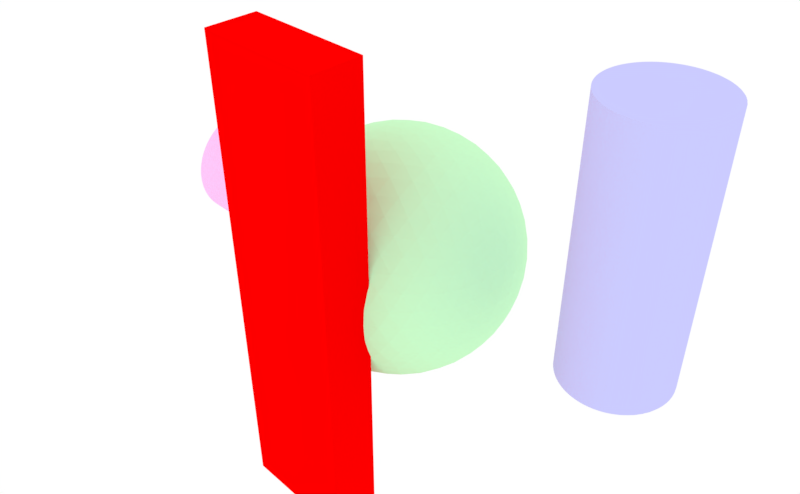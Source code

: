 # Source: brender_01.blend  (saved by Blender 2.78.0; exported with 4.5.12 LTS)
import bpy
from mathutils import Matrix  # noqa: F401  (used for matrix-valued properties, if any)

bpy.ops.wm.read_factory_settings(use_empty=True)
scene = bpy.context.scene
scene.name = 'Scene'

# ---- collections
col_collection_1 = bpy.data.collections.new('Collection 1'); scene.collection.children.link(col_collection_1)

# ---- materials (node trees are filled in below, after node groups)
mat_sph_color = bpy.data.materials.new('sph_color')
mat_sph_color.alpha_threshold = 0.0
mat_sph_color.diffuse_color = (0.6, 1.0, 0.6, 1.0)
mat_sph_color.roughness = 0.5
mat_cyl2_color = bpy.data.materials.new('cyl2_color')
mat_cyl2_color.alpha_threshold = 0.0
mat_cyl2_color.diffuse_color = (0.6, 0.6, 1.0, 1.0)
mat_cyl2_color.roughness = 0.5
mat_cyl1_color = bpy.data.materials.new('cyl1_color')
mat_cyl1_color.alpha_threshold = 0.0
mat_cyl1_color.diffuse_color = (1.0, 0.6, 1.0, 1.0)
mat_cyl1_color.roughness = 0.5
mat_rpp_color = bpy.data.materials.new('rpp_color')
mat_rpp_color.alpha_threshold = 0.0
mat_rpp_color.diffuse_color = (1.0, 0.0, 0.0, 1.0)
mat_rpp_color.roughness = 0.5

# ---- material node trees

# ---- world
world_world = bpy.data.worlds.new('World'); scene.world = world_world
world_world.use_nodes = True; world_world.node_tree.nodes.clear()
_N = world_world.node_tree.nodes; _L = world_world.node_tree.links
n0 = _N.new('ShaderNodeOutputWorld'); n0.name = 'World Output'; n0.location = (300, 300)
n1 = _N.new('ShaderNodeBackground'); n1.name = 'Background'; n1.location = (10, 300)
n1.inputs[0].default_value = (1.0, 1.0, 1.0, 1.0)
_L.new(n1.outputs[0], n0.inputs[0])
n0.is_active_output = True
world_world.color = (0.05088, 0.05088, 0.05088)
world_world.use_sun_shadow = False
world_world.sun_shadow_jitter_overblur = 0.0
world_world.cycles.sampling_method = 'MANUAL'

# ---- cameras
cam_camera = bpy.data.cameras.new('Camera')
cam_camera.clip_start = 1e-06
cam_camera.clip_end = 1e+04
cam_camera.lens = 35.0
cam_camera.sensor_width = 32.0
cam_camera.sensor_height = 18.0
cam_camera.ortho_scale = 7.314
cam_camera.dof.focus_distance = 0.0

# ---- lights
light_lamp = bpy.data.lights.new('Lamp', 'POINT')
light_lamp.transmission_factor = 0.0
light_lamp.cutoff_distance = 30.0
light_lamp.energy = 100.0
light_lamp.shadow_buffer_clip_start = 1.001
light_lamp.shadow_soft_size = 0.1
light_lamp.shadow_maximum_resolution = 0.006
light_lamp.use_absolute_resolution = True

# ---- meshes
me_icosphere = bpy.data.meshes.new('Icosphere')
me_icosphere.from_pydata([(0.0, 0.0, -5.0), (3.618, -2.629, -2.236), (-1.382, -4.253, -2.236), (-4.472, 0.0, -2.236), (-1.382, 4.253, -2.236), (3.618, 2.629, -2.236), (1.382, -4.253, 2.236), (-3.618, -2.629, 2.236), (-3.618, 2.629, 2.236), (1.382, 4.253, 2.236), (4.472, 0.0, 2.236), (0.0, 0.0, 5.0), (-1.29, -3.969, -2.753), (-1.164, -3.583, -3.288), (-1.003, -3.088, -3.802), (-0.8123, -2.5, -4.253), (-0.6021, -1.853, -4.605), (-0.388, -1.194, -4.84), (-0.1842, -0.567, -4.964), (0.4824, -0.3504, -4.964), (1.016, -0.7381, -4.84), (1.576, -1.145, -4.605), (2.127, -1.545, -4.253), (2.627, -1.909, -3.802), (3.048, -2.214, -3.288), (3.376, -2.453, -2.753), (3.192, -3.02, -2.385), (2.66, -3.409, -2.512), (2.025, -3.762, -2.598), (1.314, -4.045, -2.629), (0.5728, -4.234, -2.598), (-0.1482, -4.321, -2.512), (-0.8073, -4.32, -2.385), (3.859, 2.103, -2.385), (4.064, 1.476, -2.512), (4.203, 0.7635, -2.598), (4.253, -8.759e-08, -2.629), (4.203, -0.7635, -2.598), (4.064, -1.476, -2.512), (3.859, -2.103, -2.385), (0.4824, 0.3504, -4.964), (1.016, 0.7381, -4.84), (1.576, 1.145, -4.605), (2.127, 1.545, -4.253), (2.627, 1.909, -3.802), (3.048, 2.214, -3.288), (3.376, 2.453, -2.753), (-4.174, 0.0, -2.753), (-3.767, 0.0, -3.288), (-3.247, 0.0, -3.802), (-2.629, 0.0, -4.253), (-1.948, 0.0, -4.605), (-1.256, 0.0, -4.84), (-0.5962, 0.0, -4.964), (-1.886, -3.969, -2.385), (-2.42, -3.583, -2.512), (-2.952, -3.088, -2.598), (-3.441, -2.5, -2.629), (-3.849, -1.853, -2.598), (-4.155, -1.194, -2.511), (-4.358, -0.567, -2.385), (-1.29, 3.969, -2.753), (-1.164, 3.583, -3.288), (-1.003, 3.088, -3.802), (-0.8123, 2.5, -4.253), (-0.6021, 1.853, -4.605), (-0.388, 1.194, -4.84), (-0.1842, 0.567, -4.964), (-4.358, 0.567, -2.385), (-4.155, 1.194, -2.511), (-3.849, 1.853, -2.598), (-3.441, 2.5, -2.629), (-2.952, 3.088, -2.598), (-2.42, 3.583, -2.512), (-1.886, 3.969, -2.385), (-0.8073, 4.32, -2.385), (-0.1482, 4.321, -2.512), (0.5728, 4.234, -2.598), (1.314, 4.045, -2.629), (2.025, 3.762, -2.598), (2.66, 3.409, -2.512), (3.192, 3.02, -2.385), (4.656, -0.3504, 1.789), (4.783, -0.7381, 1.256), (4.824, -1.145, 0.6495), (4.755, -1.545, -4.379e-08), (4.575, -1.909, -0.6495), (4.303, -2.214, -1.256), (3.973, -2.453, -1.789), (3.973, 2.453, -1.789), (4.303, 2.214, -1.256), (4.575, 1.909, -0.6495), (4.755, 1.545, 4.379e-08), (4.824, 1.145, 0.6495), (4.783, 0.7381, 1.256), (4.656, 0.3504, 1.789), (1.105, -4.536, 1.789), (0.7761, -4.777, 1.256), (0.4014, -4.941, 0.6495), (-4.379e-08, -5.0, -4.379e-08), (-0.4014, -4.941, -0.6495), (-0.7761, -4.777, -1.256), (-1.105, -4.536, -1.789), (3.561, -3.02, -1.789), (3.436, -3.409, -1.256), (3.229, -3.762, -0.6495), (2.939, -4.045, 4.379e-08), (2.58, -4.234, 0.6495), (2.18, -4.321, 1.256), (1.772, -4.32, 1.789), (-3.973, -2.453, 1.789), (-4.303, -2.214, 1.256), (-4.575, -1.909, 0.6495), (-4.755, -1.545, -4.379e-08), (-4.824, -1.145, -0.6495), (-4.783, -0.7381, -1.256), (-4.656, -0.3504, -1.789), (-1.772, -4.32, -1.789), (-2.18, -4.321, -1.256), (-2.58, -4.234, -0.6495), (-2.939, -4.045, 4.379e-08), (-3.229, -3.762, 0.6495), (-3.436, -3.409, 1.256), (-3.561, -3.02, 1.789), (-3.561, 3.02, 1.789), (-3.436, 3.409, 1.256), (-3.229, 3.762, 0.6495), (-2.939, 4.045, -4.379e-08), (-2.58, 4.234, -0.6495), (-2.18, 4.321, -1.256), (-1.772, 4.32, -1.789), (-4.656, 0.3504, -1.789), (-4.783, 0.7381, -1.256), (-4.824, 1.145, -0.6495), (-4.755, 1.545, 4.379e-08), (-4.575, 1.909, 0.6495), (-4.303, 2.214, 1.256), (-3.973, 2.453, 1.789), (1.772, 4.32, 1.789), (2.18, 4.321, 1.256), (2.58, 4.234, 0.6495), (2.939, 4.045, -4.379e-08), (3.229, 3.762, -0.6495), (3.436, 3.409, -1.256), (3.561, 3.02, -1.789), (-1.105, 4.536, -1.789), (-0.7761, 4.777, -1.256), (-0.4014, 4.941, -0.6495), (4.379e-08, 5.0, 4.379e-08), (0.4014, 4.941, 0.6495), (0.7761, 4.777, 1.256), (1.105, 4.536, 1.789), (4.358, -0.567, 2.385), (4.155, -1.194, 2.511), (3.849, -1.853, 2.598), (3.441, -2.5, 2.629), (2.952, -3.088, 2.598), (2.42, -3.583, 2.512), (1.886, -3.969, 2.385), (0.8073, -4.32, 2.385), (0.1482, -4.321, 2.512), (-0.5728, -4.234, 2.598), (-1.314, -4.045, 2.629), (-2.025, -3.762, 2.598), (-2.66, -3.409, 2.512), (-3.192, -3.02, 2.385), (-3.859, -2.103, 2.385), (-4.064, -1.476, 2.512), (-4.203, -0.7635, 2.598), (-4.253, 8.759e-08, 2.629), (-4.203, 0.7635, 2.598), (-4.064, 1.476, 2.512), (-3.859, 2.103, 2.385), (-3.192, 3.02, 2.385), (-2.66, 3.409, 2.512), (-2.025, 3.762, 2.598), (-1.314, 4.045, 2.629), (-0.5728, 4.234, 2.598), (0.1482, 4.321, 2.512), (0.8073, 4.32, 2.385), (1.886, 3.969, 2.385), (2.42, 3.583, 2.512), (2.952, 3.088, 2.598), (3.441, 2.5, 2.629), (3.849, 1.853, 2.598), (4.155, 1.194, 2.511), (4.358, 0.567, 2.385), (0.1842, -0.567, 4.964), (0.388, -1.194, 4.84), (0.6021, -1.853, 4.605), (0.8123, -2.5, 4.253), (1.003, -3.088, 3.802), (1.164, -3.583, 3.288), (1.29, -3.969, 2.753), (4.174, 0.0, 2.753), (3.767, 0.0, 3.288), (3.247, 0.0, 3.802), (2.629, 0.0, 4.253), (1.948, 0.0, 4.605), (1.256, 0.0, 4.84), (0.5962, 0.0, 4.964), (-0.4824, -0.3504, 4.964), (-1.016, -0.7381, 4.84), (-1.576, -1.145, 4.605), (-2.127, -1.545, 4.253), (-2.627, -1.909, 3.802), (-3.048, -2.214, 3.288), (-3.376, -2.453, 2.753), (-0.4824, 0.3504, 4.964), (-1.016, 0.7381, 4.84), (-1.576, 1.145, 4.605), (-2.127, 1.545, 4.253), (-2.627, 1.909, 3.802), (-3.048, 2.214, 3.288), (-3.376, 2.453, 2.753), (0.1842, 0.567, 4.964), (0.388, 1.194, 4.84), (0.6021, 1.853, 4.605), (0.8123, 2.5, 4.253), (1.003, 3.088, 3.802), (1.164, 3.583, 3.288), (1.29, 3.969, 2.753), (0.831, 0.6037, 4.893), (1.536, 0.6326, 4.716), (1.076, 1.265, 4.716), (2.257, 0.6487, 4.414), (1.809, 1.314, 4.472), (1.314, 1.946, 4.414), (2.939, 0.6487, 3.993), (2.534, 1.332, 4.1), (2.05, 1.998, 4.1), (1.525, 2.595, 3.993), (3.531, 0.6326, 3.483), (3.191, 1.314, 3.618), (2.75, 1.998, 3.667), (2.236, 2.629, 3.618), (1.693, 3.163, 3.483), (4.005, 0.6038, 2.932), (3.737, 1.265, 3.072), (3.36, 1.946, 3.15), (2.889, 2.595, 3.15), (2.358, 3.163, 3.072), (1.812, 3.623, 2.932), (-0.3174, 0.9769, 4.893), (-0.127, 1.656, 4.716), (-0.8707, 1.415, 4.716), (0.08049, 2.347, 4.414), (-0.691, 2.127, 4.472), (-1.445, 1.851, 4.414), (0.2912, 2.996, 3.993), (-0.4839, 2.821, 4.1), (-1.267, 2.567, 4.1), (-1.996, 2.252, 3.993), (0.4896, 3.554, 3.483), (-0.2639, 3.441, 3.618), (-1.05, 3.233, 3.667), (-1.809, 2.939, 3.618), (-2.485, 2.587, 3.483), (0.6634, 3.996, 2.932), (-0.04854, 3.945, 3.072), (-0.8123, 3.797, 3.15), (-1.575, 3.55, 3.15), (-2.28, 3.22, 3.072), (-2.885, 2.843, 2.932), (-1.027, 0.0, 4.893), (-1.614, 0.391, 4.716), (-1.614, -0.391, 4.716), (-2.207, 0.8018, 4.414), (-2.236, -7.834e-08, 4.472), (-2.207, -0.8018, 4.414), (-2.759, 1.203, 3.993), (-2.833, 0.4116, 4.1), (-2.833, -0.4116, 4.1), (-2.759, -1.203, 3.993), (-3.229, 1.564, 3.483), (-3.354, 0.8123, 3.618), (-3.399, -8.31e-08, 3.667), (-3.354, -0.8123, 3.618), (-3.229, -1.564, 3.483), (-3.595, 1.866, 2.932), (-3.767, 1.173, 3.072), (-3.862, 0.4009, 3.15), (-3.862, -0.4009, 3.15), (-3.767, -1.173, 3.072), (-3.595, -1.866, 2.932), (-0.3174, -0.9769, 4.893), (-0.8707, -1.415, 4.716), (-0.127, -1.656, 4.716), (-1.445, -1.851, 4.414), (-0.691, -2.127, 4.472), (0.08049, -2.347, 4.414), (-1.996, -2.252, 3.993), (-1.267, -2.567, 4.1), (-0.4839, -2.821, 4.1), (0.2912, -2.996, 3.993), (-2.485, -2.587, 3.483), (-1.809, -2.939, 3.618), (-1.05, -3.233, 3.667), (-0.2639, -3.441, 3.618), (0.4896, -3.554, 3.483), (-2.885, -2.843, 2.932), (-2.28, -3.22, 3.072), (-1.575, -3.55, 3.15), (-0.8123, -3.797, 3.15), (-0.04854, -3.945, 3.072), (0.6634, -3.996, 2.932), (0.831, -0.6037, 4.893), (1.076, -1.265, 4.716), (1.536, -0.6326, 4.716), (1.314, -1.946, 4.414), (1.809, -1.314, 4.472), (2.257, -0.6487, 4.414), (1.525, -2.595, 3.993), (2.05, -1.998, 4.1), (2.534, -1.332, 4.1), (2.939, -0.6487, 3.993), (1.693, -3.163, 3.483), (2.236, -2.629, 3.618), (2.75, -1.998, 3.667), (3.191, -1.314, 3.618), (3.531, -0.6326, 3.483), (1.812, -3.623, 2.932), (2.358, -3.163, 3.072), (2.889, -2.595, 3.15), (3.36, -1.946, 3.15), (3.737, -1.265, 3.072), (4.005, -0.6038, 2.932), (4.519, 0.9769, 1.904), (4.608, 1.415, 1.33), (4.275, 1.656, 1.995), (4.594, 1.851, 0.682), (4.309, 2.127, 1.382), (3.912, 2.347, 2.046), (4.464, 2.252, -1.565e-07), (4.233, 2.567, 0.7003), (3.883, 2.821, 1.401), (3.441, 2.996, 2.046), (4.226, 2.587, -0.6652), (4.045, 2.939, 0.0), (3.749, 3.233, 0.7003), (3.354, 3.441, 1.382), (2.896, 3.554, 1.995), (3.913, 2.843, -1.27), (3.767, 3.22, -0.6652), (3.521, 3.55, 2.557e-07), (3.18, 3.797, 0.6821), (2.769, 3.945, 1.33), (2.325, 3.996, 1.905), (0.4673, 4.599, 1.905), (0.0785, 4.819, 1.33), (-0.2541, 4.577, 1.995), (-0.341, 4.942, 0.6821), (-0.691, 4.755, 1.382), (-1.023, 4.446, 2.046), (-0.7625, 4.942, -1.721e-06), (-1.133, 4.819, 0.7003), (-1.483, 4.565, 1.401), (-1.786, 4.198, 2.046), (-1.155, 4.819, -0.6652), (-1.545, 4.755, -2.46e-06), (-1.916, 4.565, 0.7003), (-2.236, 4.253, 1.382), (-2.485, 3.853, 1.995), (-1.494, 4.599, -1.27), (-1.898, 4.578, -0.6652), (-2.288, 4.446, -1.918e-06), (-2.629, 4.198, 0.6821), (-2.896, 3.853, 1.33), (-3.082, 3.446, 1.905), (-4.23, 1.866, 1.904), (-4.559, 1.564, 1.33), (-4.432, 1.173, 1.995), (-4.805, 1.203, 0.682), (-4.736, 0.8123, 1.382), (-4.545, 0.4009, 2.046), (-4.935, 0.8018, 5.477e-07), (-4.934, 0.4116, 0.7003), (-4.8, -4.017e-07, 1.401), (-4.545, -0.4009, 2.046), (-4.94, 0.391, -0.6652), (-5.0, -1.804e-06, 3.198e-06), (-4.934, -0.4116, 0.7003), (-4.736, -0.8123, 1.382), (-4.432, -1.173, 1.995), (-4.836, -2.023e-06, -1.27), (-4.94, -0.391, -0.6652), (-4.935, -0.8018, 7.287e-06), (-4.805, -1.203, 0.6821), (-4.559, -1.564, 1.33), (-4.23, -1.866, 1.904), (-3.082, -3.446, 1.905), (-2.896, -3.853, 1.33), (-2.485, -3.853, 1.995), (-2.629, -4.198, 0.682), (-2.236, -4.253, 1.382), (-1.786, -4.198, 2.046), (-2.288, -4.446, -3.13e-06), (-1.916, -4.565, 0.7003), (-1.483, -4.565, 1.401), (-1.023, -4.446, 2.046), (-1.898, -4.578, -0.6652), (-1.545, -4.755, -3.936e-06), (-1.133, -4.819, 0.7003), (-0.691, -4.755, 1.382), (-0.2541, -4.577, 1.995), (-1.494, -4.599, -1.27), (-1.155, -4.819, -0.6652), (-0.7625, -4.942, -2.472e-06), (-0.341, -4.942, 0.682), (0.0785, -4.819, 1.33), (0.4673, -4.599, 1.904), (2.325, -3.996, 1.905), (2.769, -3.945, 1.33), (2.896, -3.554, 1.995), (3.18, -3.797, 0.682), (3.354, -3.441, 1.382), (3.441, -2.996, 2.046), (3.521, -3.55, -5.477e-06), (3.749, -3.233, 0.7003), (3.883, -2.821, 1.401), (3.912, -2.347, 2.046), (3.767, -3.22, -0.6652), (4.045, -2.939, -9.511e-06), (4.233, -2.567, 0.7003), (4.309, -2.127, 1.382), (4.275, -1.656, 1.995), (3.913, -2.843, -1.27), (4.226, -2.587, -0.6652), (4.464, -2.252, -1.138e-05), (4.594, -1.851, 0.682), (4.608, -1.415, 1.33), (4.519, -0.9769, 1.904), (1.494, 4.599, 1.27), (1.898, 4.578, 0.6652), (1.155, 4.819, 0.6652), (2.288, 4.446, -2.273e-08), (1.545, 4.755, -6.537e-14), (0.7625, 4.942, 2.273e-08), (2.629, 4.198, -0.6821), (1.916, 4.565, -0.7003), (1.133, 4.819, -0.7003), (0.341, 4.942, -0.6821), (2.896, 3.853, -1.33), (2.236, 4.253, -1.382), (1.483, 4.565, -1.401), (0.691, 4.755, -1.382), (-0.0785, 4.819, -1.33), (3.082, 3.446, -1.905), (2.485, 3.853, -1.995), (1.786, 4.198, -2.046), (1.023, 4.446, -2.046), (0.2541, 4.577, -1.995), (-0.4673, 4.599, -1.905), (-3.913, 2.843, 1.27), (-3.767, 3.22, 0.6652), (-4.226, 2.587, 0.6652), (-3.521, 3.55, -2.273e-08), (-4.045, 2.939, -1.961e-13), (-4.464, 2.252, 2.273e-08), (-3.18, 3.797, -0.6821), (-3.749, 3.233, -0.7003), (-4.233, 2.567, -0.7003), (-4.594, 1.851, -0.682), (-2.769, 3.945, -1.33), (-3.354, 3.441, -1.382), (-3.883, 2.821, -1.401), (-4.309, 2.127, -1.382), (-4.608, 1.415, -1.33), (-2.325, 3.996, -1.905), (-2.896, 3.554, -1.995), (-3.441, 2.996, -2.046), (-3.912, 2.347, -2.046), (-4.275, 1.656, -1.995), (-4.519, 0.9769, -1.904), (-3.913, -2.843, 1.27), (-4.226, -2.587, 0.6652), (-3.767, -3.22, 0.6652), (-4.464, -2.252, -2.273e-08), (-4.045, -2.939, 2.008e-13), (-3.521, -3.55, 2.273e-08), (-4.594, -1.851, -0.682), (-4.233, -2.567, -0.7003), (-3.749, -3.233, -0.7003), (-3.18, -3.797, -0.6821), (-4.608, -1.415, -1.33), (-4.309, -2.127, -1.382), (-3.883, -2.821, -1.401), (-3.354, -3.441, -1.382), (-2.769, -3.945, -1.33), (-4.519, -0.9769, -1.904), (-4.275, -1.656, -1.995), (-3.912, -2.347, -2.046), (-3.441, -2.996, -2.046), (-2.896, -3.554, -1.995), (-2.325, -3.996, -1.905), (1.494, -4.599, 1.27), (1.155, -4.819, 0.6652), (1.898, -4.578, 0.6652), (0.7625, -4.942, -2.273e-08), (1.545, -4.755, 7.004e-14), (2.288, -4.446, 2.273e-08), (0.341, -4.942, -0.6821), (1.133, -4.819, -0.7003), (1.916, -4.565, -0.7003), (2.629, -4.198, -0.6821), (-0.0785, -4.819, -1.33), (0.691, -4.755, -1.382), (1.483, -4.565, -1.401), (2.236, -4.253, -1.382), (2.896, -3.853, -1.33), (-0.4673, -4.599, -1.905), (0.2541, -4.577, -1.995), (1.023, -4.446, -2.046), (1.786, -4.198, -2.046), (2.485, -3.853, -1.995), (3.082, -3.446, -1.905), (4.836, -7.533e-08, 1.27), (4.94, -0.391, 0.6652), (4.94, 0.391, 0.6652), (4.935, -0.8018, -2.273e-08), (5.0, -7.834e-08, 2.335e-15), (4.935, 0.8018, 2.273e-08), (4.805, -1.203, -0.682), (4.934, -0.4116, -0.7003), (4.934, 0.4116, -0.7003), (4.805, 1.203, -0.682), (4.559, -1.564, -1.33), (4.736, -0.8123, -1.382), (4.8, -1.662e-07, -1.401), (4.736, 0.8123, -1.382), (4.559, 1.564, -1.33), (4.23, -1.866, -1.904), (4.432, -1.173, -1.995), (4.545, -0.4009, -2.046), (4.545, 0.4009, -2.046), (4.432, 1.173, -1.995), (4.23, 1.866, -1.904), (2.885, 2.843, -2.932), (2.485, 2.587, -3.483), (2.28, 3.22, -3.072), (1.996, 2.252, -3.993), (1.809, 2.939, -3.618), (1.575, 3.55, -3.15), (1.445, 1.851, -4.414), (1.267, 2.567, -4.1), (1.05, 3.233, -3.667), (0.8123, 3.797, -3.15), (0.8707, 1.415, -4.716), (0.691, 2.127, -4.472), (0.4839, 2.821, -4.1), (0.2639, 3.441, -3.618), (0.04854, 3.945, -3.072), (0.3174, 0.9769, -4.893), (0.127, 1.656, -4.716), (-0.08049, 2.347, -4.414), (-0.2913, 2.996, -3.993), (-0.4896, 3.554, -3.483), (-0.6634, 3.996, -2.932), (-1.812, 3.623, -2.932), (-1.693, 3.163, -3.483), (-2.358, 3.163, -3.072), (-1.525, 2.595, -3.993), (-2.236, 2.629, -3.618), (-2.889, 2.595, -3.15), (-1.314, 1.946, -4.414), (-2.05, 1.998, -4.1), (-2.75, 1.998, -3.667), (-3.36, 1.946, -3.15), (-1.076, 1.265, -4.716), (-1.809, 1.314, -4.472), (-2.534, 1.332, -4.1), (-3.191, 1.314, -3.618), (-3.737, 1.265, -3.072), (-0.831, 0.6037, -4.893), (-1.536, 0.6326, -4.716), (-2.257, 0.6487, -4.414), (-2.939, 0.6487, -3.993), (-3.531, 0.6326, -3.483), (-4.005, 0.6037, -2.932), (-4.005, -0.6037, -2.932), (-3.531, -0.6326, -3.483), (-3.737, -1.265, -3.072), (-2.939, -0.6487, -3.993), (-3.191, -1.314, -3.618), (-3.36, -1.946, -3.15), (-2.257, -0.6487, -4.414), (-2.534, -1.332, -4.1), (-2.75, -1.998, -3.667), (-2.889, -2.595, -3.15), (-1.536, -0.6326, -4.716), (-1.809, -1.314, -4.472), (-2.05, -1.998, -4.1), (-2.236, -2.629, -3.618), (-2.358, -3.163, -3.072), (-0.831, -0.6038, -4.893), (-1.076, -1.265, -4.716), (-1.314, -1.946, -4.414), (-1.525, -2.595, -3.993), (-1.693, -3.163, -3.483), (-1.812, -3.623, -2.932), (3.595, 1.866, -2.932), (3.767, 1.173, -3.072), (3.229, 1.564, -3.483), (3.862, 0.4009, -3.15), (3.354, 0.8123, -3.618), (2.759, 1.203, -3.993), (3.862, -0.4009, -3.15), (3.399, -2.41e-06, -3.667), (2.833, 0.4116, -4.1), (2.207, 0.8018, -4.414), (3.767, -1.173, -3.072), (3.354, -0.8123, -3.618), (2.833, -0.4116, -4.1), (2.236, -3.69e-06, -4.472), (1.614, 0.391, -4.716), (3.595, -1.866, -2.932), (3.229, -1.564, -3.483), (2.759, -1.203, -3.993), (2.207, -0.8018, -4.414), (1.614, -0.391, -4.716), (1.027, -2.816e-06, -4.893), (-0.6634, -3.996, -2.932), (-0.4896, -3.554, -3.483), (0.04854, -3.945, -3.072), (-0.2912, -2.996, -3.993), (0.264, -3.441, -3.618), (0.8123, -3.797, -3.15), (-0.08049, -2.347, -4.414), (0.4839, -2.821, -4.1), (1.05, -3.233, -3.667), (1.575, -3.55, -3.15), (0.127, -1.656, -4.716), (0.691, -2.127, -4.472), (1.267, -2.567, -4.1), (1.809, -2.939, -3.618), (2.28, -3.22, -3.072), (0.3174, -0.9769, -4.893), (0.8707, -1.415, -4.716), (1.445, -1.851, -4.414), (1.996, -2.252, -3.993), (2.485, -2.587, -3.483), (2.885, -2.843, -2.932)], [], [(0, 19, 18), (1, 25, 39), (0, 18, 53), (0, 53, 67), (0, 67, 40), (1, 39, 88), (2, 32, 102), (3, 60, 116), (4, 74, 130), (5, 81, 144), (1, 88, 103), (2, 102, 117), (3, 116, 131), (4, 130, 145), (5, 144, 89), (6, 158, 193), (7, 165, 207), (8, 172, 214), (9, 179, 221), (10, 186, 194), (200, 215, 11), (199, 222, 200), (198, 223, 199), (197, 225, 198), (196, 228, 197), (195, 232, 196), (194, 237, 195), (200, 222, 215), (222, 216, 215), (199, 223, 222), (223, 224, 222), (222, 224, 216), (224, 217, 216), (198, 225, 223), (225, 226, 223), (223, 226, 224), (226, 227, 224), (224, 227, 217), (227, 218, 217), (197, 228, 225), (228, 229, 225), (225, 229, 226), (229, 230, 226), (226, 230, 227), (230, 231, 227), (227, 231, 218), (231, 219, 218), (196, 232, 228), (232, 233, 228), (228, 233, 229), (233, 234, 229), (229, 234, 230), (234, 235, 230), (230, 235, 231), (235, 236, 231), (231, 236, 219), (236, 220, 219), (195, 237, 232), (237, 238, 232), (232, 238, 233), (238, 239, 233), (233, 239, 234), (239, 240, 234), (234, 240, 235), (240, 241, 235), (235, 241, 236), (241, 242, 236), (236, 242, 220), (242, 221, 220), (194, 186, 237), (186, 185, 237), (237, 185, 238), (185, 184, 238), (238, 184, 239), (184, 183, 239), (239, 183, 240), (183, 182, 240), (240, 182, 241), (182, 181, 241), (241, 181, 242), (181, 180, 242), (242, 180, 221), (180, 9, 221), (215, 208, 11), (216, 243, 215), (217, 244, 216), (218, 246, 217), (219, 249, 218), (220, 253, 219), (221, 258, 220), (215, 243, 208), (243, 209, 208), (216, 244, 243), (244, 245, 243), (243, 245, 209), (245, 210, 209), (217, 246, 244), (246, 247, 244), (244, 247, 245), (247, 248, 245), (245, 248, 210), (248, 211, 210), (218, 249, 246), (249, 250, 246), (246, 250, 247), (250, 251, 247), (247, 251, 248), (251, 252, 248), (248, 252, 211), (252, 212, 211), (219, 253, 249), (253, 254, 249), (249, 254, 250), (254, 255, 250), (250, 255, 251), (255, 256, 251), (251, 256, 252), (256, 257, 252), (252, 257, 212), (257, 213, 212), (220, 258, 253), (258, 259, 253), (253, 259, 254), (259, 260, 254), (254, 260, 255), (260, 261, 255), (255, 261, 256), (261, 262, 256), (256, 262, 257), (262, 263, 257), (257, 263, 213), (263, 214, 213), (221, 179, 258), (179, 178, 258), (258, 178, 259), (178, 177, 259), (259, 177, 260), (177, 176, 260), (260, 176, 261), (176, 175, 261), (261, 175, 262), (175, 174, 262), (262, 174, 263), (174, 173, 263), (263, 173, 214), (173, 8, 214), (208, 201, 11), (209, 264, 208), (210, 265, 209), (211, 267, 210), (212, 270, 211), (213, 274, 212), (214, 279, 213), (208, 264, 201), (264, 202, 201), (209, 265, 264), (265, 266, 264), (264, 266, 202), (266, 203, 202), (210, 267, 265), (267, 268, 265), (265, 268, 266), (268, 269, 266), (266, 269, 203), (269, 204, 203), (211, 270, 267), (270, 271, 267), (267, 271, 268), (271, 272, 268), (268, 272, 269), (272, 273, 269), (269, 273, 204), (273, 205, 204), (212, 274, 270), (274, 275, 270), (270, 275, 271), (275, 276, 271), (271, 276, 272), (276, 277, 272), (272, 277, 273), (277, 278, 273), (273, 278, 205), (278, 206, 205), (213, 279, 274), (279, 280, 274), (274, 280, 275), (280, 281, 275), (275, 281, 276), (281, 282, 276), (276, 282, 277), (282, 283, 277), (277, 283, 278), (283, 284, 278), (278, 284, 206), (284, 207, 206), (214, 172, 279), (172, 171, 279), (279, 171, 280), (171, 170, 280), (280, 170, 281), (170, 169, 281), (281, 169, 282), (169, 168, 282), (282, 168, 283), (168, 167, 283), (283, 167, 284), (167, 166, 284), (284, 166, 207), (166, 7, 207), (201, 187, 11), (202, 285, 201), (203, 286, 202), (204, 288, 203), (205, 291, 204), (206, 295, 205), (207, 300, 206), (201, 285, 187), (285, 188, 187), (202, 286, 285), (286, 287, 285), (285, 287, 188), (287, 189, 188), (203, 288, 286), (288, 289, 286), (286, 289, 287), (289, 290, 287), (287, 290, 189), (290, 190, 189), (204, 291, 288), (291, 292, 288), (288, 292, 289), (292, 293, 289), (289, 293, 290), (293, 294, 290), (290, 294, 190), (294, 191, 190), (205, 295, 291), (295, 296, 291), (291, 296, 292), (296, 297, 292), (292, 297, 293), (297, 298, 293), (293, 298, 294), (298, 299, 294), (294, 299, 191), (299, 192, 191), (206, 300, 295), (300, 301, 295), (295, 301, 296), (301, 302, 296), (296, 302, 297), (302, 303, 297), (297, 303, 298), (303, 304, 298), (298, 304, 299), (304, 305, 299), (299, 305, 192), (305, 193, 192), (207, 165, 300), (165, 164, 300), (300, 164, 301), (164, 163, 301), (301, 163, 302), (163, 162, 302), (302, 162, 303), (162, 161, 303), (303, 161, 304), (161, 160, 304), (304, 160, 305), (160, 159, 305), (305, 159, 193), (159, 6, 193), (187, 200, 11), (188, 306, 187), (189, 307, 188), (190, 309, 189), (191, 312, 190), (192, 316, 191), (193, 321, 192), (187, 306, 200), (306, 199, 200), (188, 307, 306), (307, 308, 306), (306, 308, 199), (308, 198, 199), (189, 309, 307), (309, 310, 307), (307, 310, 308), (310, 311, 308), (308, 311, 198), (311, 197, 198), (190, 312, 309), (312, 313, 309), (309, 313, 310), (313, 314, 310), (310, 314, 311), (314, 315, 311), (311, 315, 197), (315, 196, 197), (191, 316, 312), (316, 317, 312), (312, 317, 313), (317, 318, 313), (313, 318, 314), (318, 319, 314), (314, 319, 315), (319, 320, 315), (315, 320, 196), (320, 195, 196), (192, 321, 316), (321, 322, 316), (316, 322, 317), (322, 323, 317), (317, 323, 318), (323, 324, 318), (318, 324, 319), (324, 325, 319), (319, 325, 320), (325, 326, 320), (320, 326, 195), (326, 194, 195), (193, 158, 321), (158, 157, 321), (321, 157, 322), (157, 156, 322), (322, 156, 323), (156, 155, 323), (323, 155, 324), (155, 154, 324), (324, 154, 325), (154, 153, 325), (325, 153, 326), (153, 152, 326), (326, 152, 194), (152, 10, 194), (95, 186, 10), (94, 327, 95), (93, 328, 94), (92, 330, 93), (91, 333, 92), (90, 337, 91), (89, 342, 90), (95, 327, 186), (327, 185, 186), (94, 328, 327), (328, 329, 327), (327, 329, 185), (329, 184, 185), (93, 330, 328), (330, 331, 328), (328, 331, 329), (331, 332, 329), (329, 332, 184), (332, 183, 184), (92, 333, 330), (333, 334, 330), (330, 334, 331), (334, 335, 331), (331, 335, 332), (335, 336, 332), (332, 336, 183), (336, 182, 183), (91, 337, 333), (337, 338, 333), (333, 338, 334), (338, 339, 334), (334, 339, 335), (339, 340, 335), (335, 340, 336), (340, 341, 336), (336, 341, 182), (341, 181, 182), (90, 342, 337), (342, 343, 337), (337, 343, 338), (343, 344, 338), (338, 344, 339), (344, 345, 339), (339, 345, 340), (345, 346, 340), (340, 346, 341), (346, 347, 341), (341, 347, 181), (347, 180, 181), (89, 144, 342), (144, 143, 342), (342, 143, 343), (143, 142, 343), (343, 142, 344), (142, 141, 344), (344, 141, 345), (141, 140, 345), (345, 140, 346), (140, 139, 346), (346, 139, 347), (139, 138, 347), (347, 138, 180), (138, 9, 180), (151, 179, 9), (150, 348, 151), (149, 349, 150), (148, 351, 149), (147, 354, 148), (146, 358, 147), (145, 363, 146), (151, 348, 179), (348, 178, 179), (150, 349, 348), (349, 350, 348), (348, 350, 178), (350, 177, 178), (149, 351, 349), (351, 352, 349), (349, 352, 350), (352, 353, 350), (350, 353, 177), (353, 176, 177), (148, 354, 351), (354, 355, 351), (351, 355, 352), (355, 356, 352), (352, 356, 353), (356, 357, 353), (353, 357, 176), (357, 175, 176), (147, 358, 354), (358, 359, 354), (354, 359, 355), (359, 360, 355), (355, 360, 356), (360, 361, 356), (356, 361, 357), (361, 362, 357), (357, 362, 175), (362, 174, 175), (146, 363, 358), (363, 364, 358), (358, 364, 359), (364, 365, 359), (359, 365, 360), (365, 366, 360), (360, 366, 361), (366, 367, 361), (361, 367, 362), (367, 368, 362), (362, 368, 174), (368, 173, 174), (145, 130, 363), (130, 129, 363), (363, 129, 364), (129, 128, 364), (364, 128, 365), (128, 127, 365), (365, 127, 366), (127, 126, 366), (366, 126, 367), (126, 125, 367), (367, 125, 368), (125, 124, 368), (368, 124, 173), (124, 8, 173), (137, 172, 8), (136, 369, 137), (135, 370, 136), (134, 372, 135), (133, 375, 134), (132, 379, 133), (131, 384, 132), (137, 369, 172), (369, 171, 172), (136, 370, 369), (370, 371, 369), (369, 371, 171), (371, 170, 171), (135, 372, 370), (372, 373, 370), (370, 373, 371), (373, 374, 371), (371, 374, 170), (374, 169, 170), (134, 375, 372), (375, 376, 372), (372, 376, 373), (376, 377, 373), (373, 377, 374), (377, 378, 374), (374, 378, 169), (378, 168, 169), (133, 379, 375), (379, 380, 375), (375, 380, 376), (380, 381, 376), (376, 381, 377), (381, 382, 377), (377, 382, 378), (382, 383, 378), (378, 383, 168), (383, 167, 168), (132, 384, 379), (384, 385, 379), (379, 385, 380), (385, 386, 380), (380, 386, 381), (386, 387, 381), (381, 387, 382), (387, 388, 382), (382, 388, 383), (388, 389, 383), (383, 389, 167), (389, 166, 167), (131, 116, 384), (116, 115, 384), (384, 115, 385), (115, 114, 385), (385, 114, 386), (114, 113, 386), (386, 113, 387), (113, 112, 387), (387, 112, 388), (112, 111, 388), (388, 111, 389), (111, 110, 389), (389, 110, 166), (110, 7, 166), (123, 165, 7), (122, 390, 123), (121, 391, 122), (120, 393, 121), (119, 396, 120), (118, 400, 119), (117, 405, 118), (123, 390, 165), (390, 164, 165), (122, 391, 390), (391, 392, 390), (390, 392, 164), (392, 163, 164), (121, 393, 391), (393, 394, 391), (391, 394, 392), (394, 395, 392), (392, 395, 163), (395, 162, 163), (120, 396, 393), (396, 397, 393), (393, 397, 394), (397, 398, 394), (394, 398, 395), (398, 399, 395), (395, 399, 162), (399, 161, 162), (119, 400, 396), (400, 401, 396), (396, 401, 397), (401, 402, 397), (397, 402, 398), (402, 403, 398), (398, 403, 399), (403, 404, 399), (399, 404, 161), (404, 160, 161), (118, 405, 400), (405, 406, 400), (400, 406, 401), (406, 407, 401), (401, 407, 402), (407, 408, 402), (402, 408, 403), (408, 409, 403), (403, 409, 404), (409, 410, 404), (404, 410, 160), (410, 159, 160), (117, 102, 405), (102, 101, 405), (405, 101, 406), (101, 100, 406), (406, 100, 407), (100, 99, 407), (407, 99, 408), (99, 98, 408), (408, 98, 409), (98, 97, 409), (409, 97, 410), (97, 96, 410), (410, 96, 159), (96, 6, 159), (109, 158, 6), (108, 411, 109), (107, 412, 108), (106, 414, 107), (105, 417, 106), (104, 421, 105), (103, 426, 104), (109, 411, 158), (411, 157, 158), (108, 412, 411), (412, 413, 411), (411, 413, 157), (413, 156, 157), (107, 414, 412), (414, 415, 412), (412, 415, 413), (415, 416, 413), (413, 416, 156), (416, 155, 156), (106, 417, 414), (417, 418, 414), (414, 418, 415), (418, 419, 415), (415, 419, 416), (419, 420, 416), (416, 420, 155), (420, 154, 155), (105, 421, 417), (421, 422, 417), (417, 422, 418), (422, 423, 418), (418, 423, 419), (423, 424, 419), (419, 424, 420), (424, 425, 420), (420, 425, 154), (425, 153, 154), (104, 426, 421), (426, 427, 421), (421, 427, 422), (427, 428, 422), (422, 428, 423), (428, 429, 423), (423, 429, 424), (429, 430, 424), (424, 430, 425), (430, 431, 425), (425, 431, 153), (431, 152, 153), (103, 88, 426), (88, 87, 426), (426, 87, 427), (87, 86, 427), (427, 86, 428), (86, 85, 428), (428, 85, 429), (85, 84, 429), (429, 84, 430), (84, 83, 430), (430, 83, 431), (83, 82, 431), (431, 82, 152), (82, 10, 152), (138, 151, 9), (139, 432, 138), (140, 433, 139), (141, 435, 140), (142, 438, 141), (143, 442, 142), (144, 447, 143), (138, 432, 151), (432, 150, 151), (139, 433, 432), (433, 434, 432), (432, 434, 150), (434, 149, 150), (140, 435, 433), (435, 436, 433), (433, 436, 434), (436, 437, 434), (434, 437, 149), (437, 148, 149), (141, 438, 435), (438, 439, 435), (435, 439, 436), (439, 440, 436), (436, 440, 437), (440, 441, 437), (437, 441, 148), (441, 147, 148), (142, 442, 438), (442, 443, 438), (438, 443, 439), (443, 444, 439), (439, 444, 440), (444, 445, 440), (440, 445, 441), (445, 446, 441), (441, 446, 147), (446, 146, 147), (143, 447, 442), (447, 448, 442), (442, 448, 443), (448, 449, 443), (443, 449, 444), (449, 450, 444), (444, 450, 445), (450, 451, 445), (445, 451, 446), (451, 452, 446), (446, 452, 146), (452, 145, 146), (144, 81, 447), (81, 80, 447), (447, 80, 448), (80, 79, 448), (448, 79, 449), (79, 78, 449), (449, 78, 450), (78, 77, 450), (450, 77, 451), (77, 76, 451), (451, 76, 452), (76, 75, 452), (452, 75, 145), (75, 4, 145), (124, 137, 8), (125, 453, 124), (126, 454, 125), (127, 456, 126), (128, 459, 127), (129, 463, 128), (130, 468, 129), (124, 453, 137), (453, 136, 137), (125, 454, 453), (454, 455, 453), (453, 455, 136), (455, 135, 136), (126, 456, 454), (456, 457, 454), (454, 457, 455), (457, 458, 455), (455, 458, 135), (458, 134, 135), (127, 459, 456), (459, 460, 456), (456, 460, 457), (460, 461, 457), (457, 461, 458), (461, 462, 458), (458, 462, 134), (462, 133, 134), (128, 463, 459), (463, 464, 459), (459, 464, 460), (464, 465, 460), (460, 465, 461), (465, 466, 461), (461, 466, 462), (466, 467, 462), (462, 467, 133), (467, 132, 133), (129, 468, 463), (468, 469, 463), (463, 469, 464), (469, 470, 464), (464, 470, 465), (470, 471, 465), (465, 471, 466), (471, 472, 466), (466, 472, 467), (472, 473, 467), (467, 473, 132), (473, 131, 132), (130, 74, 468), (74, 73, 468), (468, 73, 469), (73, 72, 469), (469, 72, 470), (72, 71, 470), (470, 71, 471), (71, 70, 471), (471, 70, 472), (70, 69, 472), (472, 69, 473), (69, 68, 473), (473, 68, 131), (68, 3, 131), (110, 123, 7), (111, 474, 110), (112, 475, 111), (113, 477, 112), (114, 480, 113), (115, 484, 114), (116, 489, 115), (110, 474, 123), (474, 122, 123), (111, 475, 474), (475, 476, 474), (474, 476, 122), (476, 121, 122), (112, 477, 475), (477, 478, 475), (475, 478, 476), (478, 479, 476), (476, 479, 121), (479, 120, 121), (113, 480, 477), (480, 481, 477), (477, 481, 478), (481, 482, 478), (478, 482, 479), (482, 483, 479), (479, 483, 120), (483, 119, 120), (114, 484, 480), (484, 485, 480), (480, 485, 481), (485, 486, 481), (481, 486, 482), (486, 487, 482), (482, 487, 483), (487, 488, 483), (483, 488, 119), (488, 118, 119), (115, 489, 484), (489, 490, 484), (484, 490, 485), (490, 491, 485), (485, 491, 486), (491, 492, 486), (486, 492, 487), (492, 493, 487), (487, 493, 488), (493, 494, 488), (488, 494, 118), (494, 117, 118), (116, 60, 489), (60, 59, 489), (489, 59, 490), (59, 58, 490), (490, 58, 491), (58, 57, 491), (491, 57, 492), (57, 56, 492), (492, 56, 493), (56, 55, 493), (493, 55, 494), (55, 54, 494), (494, 54, 117), (54, 2, 117), (96, 109, 6), (97, 495, 96), (98, 496, 97), (99, 498, 98), (100, 501, 99), (101, 505, 100), (102, 510, 101), (96, 495, 109), (495, 108, 109), (97, 496, 495), (496, 497, 495), (495, 497, 108), (497, 107, 108), (98, 498, 496), (498, 499, 496), (496, 499, 497), (499, 500, 497), (497, 500, 107), (500, 106, 107), (99, 501, 498), (501, 502, 498), (498, 502, 499), (502, 503, 499), (499, 503, 500), (503, 504, 500), (500, 504, 106), (504, 105, 106), (100, 505, 501), (505, 506, 501), (501, 506, 502), (506, 507, 502), (502, 507, 503), (507, 508, 503), (503, 508, 504), (508, 509, 504), (504, 509, 105), (509, 104, 105), (101, 510, 505), (510, 511, 505), (505, 511, 506), (511, 512, 506), (506, 512, 507), (512, 513, 507), (507, 513, 508), (513, 514, 508), (508, 514, 509), (514, 515, 509), (509, 515, 104), (515, 103, 104), (102, 32, 510), (32, 31, 510), (510, 31, 511), (31, 30, 511), (511, 30, 512), (30, 29, 512), (512, 29, 513), (29, 28, 513), (513, 28, 514), (28, 27, 514), (514, 27, 515), (27, 26, 515), (515, 26, 103), (26, 1, 103), (82, 95, 10), (83, 516, 82), (84, 517, 83), (85, 519, 84), (86, 522, 85), (87, 526, 86), (88, 531, 87), (82, 516, 95), (516, 94, 95), (83, 517, 516), (517, 518, 516), (516, 518, 94), (518, 93, 94), (84, 519, 517), (519, 520, 517), (517, 520, 518), (520, 521, 518), (518, 521, 93), (521, 92, 93), (85, 522, 519), (522, 523, 519), (519, 523, 520), (523, 524, 520), (520, 524, 521), (524, 525, 521), (521, 525, 92), (525, 91, 92), (86, 526, 522), (526, 527, 522), (522, 527, 523), (527, 528, 523), (523, 528, 524), (528, 529, 524), (524, 529, 525), (529, 530, 525), (525, 530, 91), (530, 90, 91), (87, 531, 526), (531, 532, 526), (526, 532, 527), (532, 533, 527), (527, 533, 528), (533, 534, 528), (528, 534, 529), (534, 535, 529), (529, 535, 530), (535, 536, 530), (530, 536, 90), (536, 89, 90), (88, 39, 531), (39, 38, 531), (531, 38, 532), (38, 37, 532), (532, 37, 533), (37, 36, 533), (533, 36, 534), (36, 35, 534), (534, 35, 535), (35, 34, 535), (535, 34, 536), (34, 33, 536), (536, 33, 89), (33, 5, 89), (46, 81, 5), (45, 537, 46), (44, 538, 45), (43, 540, 44), (42, 543, 43), (41, 547, 42), (40, 552, 41), (46, 537, 81), (537, 80, 81), (45, 538, 537), (538, 539, 537), (537, 539, 80), (539, 79, 80), (44, 540, 538), (540, 541, 538), (538, 541, 539), (541, 542, 539), (539, 542, 79), (542, 78, 79), (43, 543, 540), (543, 544, 540), (540, 544, 541), (544, 545, 541), (541, 545, 542), (545, 546, 542), (542, 546, 78), (546, 77, 78), (42, 547, 543), (547, 548, 543), (543, 548, 544), (548, 549, 544), (544, 549, 545), (549, 550, 545), (545, 550, 546), (550, 551, 546), (546, 551, 77), (551, 76, 77), (41, 552, 547), (552, 553, 547), (547, 553, 548), (553, 554, 548), (548, 554, 549), (554, 555, 549), (549, 555, 550), (555, 556, 550), (550, 556, 551), (556, 557, 551), (551, 557, 76), (557, 75, 76), (40, 67, 552), (67, 66, 552), (552, 66, 553), (66, 65, 553), (553, 65, 554), (65, 64, 554), (554, 64, 555), (64, 63, 555), (555, 63, 556), (63, 62, 556), (556, 62, 557), (62, 61, 557), (557, 61, 75), (61, 4, 75), (61, 74, 4), (62, 558, 61), (63, 559, 62), (64, 561, 63), (65, 564, 64), (66, 568, 65), (67, 573, 66), (61, 558, 74), (558, 73, 74), (62, 559, 558), (559, 560, 558), (558, 560, 73), (560, 72, 73), (63, 561, 559), (561, 562, 559), (559, 562, 560), (562, 563, 560), (560, 563, 72), (563, 71, 72), (64, 564, 561), (564, 565, 561), (561, 565, 562), (565, 566, 562), (562, 566, 563), (566, 567, 563), (563, 567, 71), (567, 70, 71), (65, 568, 564), (568, 569, 564), (564, 569, 565), (569, 570, 565), (565, 570, 566), (570, 571, 566), (566, 571, 567), (571, 572, 567), (567, 572, 70), (572, 69, 70), (66, 573, 568), (573, 574, 568), (568, 574, 569), (574, 575, 569), (569, 575, 570), (575, 576, 570), (570, 576, 571), (576, 577, 571), (571, 577, 572), (577, 578, 572), (572, 578, 69), (578, 68, 69), (67, 53, 573), (53, 52, 573), (573, 52, 574), (52, 51, 574), (574, 51, 575), (51, 50, 575), (575, 50, 576), (50, 49, 576), (576, 49, 577), (49, 48, 577), (577, 48, 578), (48, 47, 578), (578, 47, 68), (47, 3, 68), (47, 60, 3), (48, 579, 47), (49, 580, 48), (50, 582, 49), (51, 585, 50), (52, 589, 51), (53, 594, 52), (47, 579, 60), (579, 59, 60), (48, 580, 579), (580, 581, 579), (579, 581, 59), (581, 58, 59), (49, 582, 580), (582, 583, 580), (580, 583, 581), (583, 584, 581), (581, 584, 58), (584, 57, 58), (50, 585, 582), (585, 586, 582), (582, 586, 583), (586, 587, 583), (583, 587, 584), (587, 588, 584), (584, 588, 57), (588, 56, 57), (51, 589, 585), (589, 590, 585), (585, 590, 586), (590, 591, 586), (586, 591, 587), (591, 592, 587), (587, 592, 588), (592, 593, 588), (588, 593, 56), (593, 55, 56), (52, 594, 589), (594, 595, 589), (589, 595, 590), (595, 596, 590), (590, 596, 591), (596, 597, 591), (591, 597, 592), (597, 598, 592), (592, 598, 593), (598, 599, 593), (593, 599, 55), (599, 54, 55), (53, 18, 594), (18, 17, 594), (594, 17, 595), (17, 16, 595), (595, 16, 596), (16, 15, 596), (596, 15, 597), (15, 14, 597), (597, 14, 598), (14, 13, 598), (598, 13, 599), (13, 12, 599), (599, 12, 54), (12, 2, 54), (33, 46, 5), (34, 600, 33), (35, 601, 34), (36, 603, 35), (37, 606, 36), (38, 610, 37), (39, 615, 38), (33, 600, 46), (600, 45, 46), (34, 601, 600), (601, 602, 600), (600, 602, 45), (602, 44, 45), (35, 603, 601), (603, 604, 601), (601, 604, 602), (604, 605, 602), (602, 605, 44), (605, 43, 44), (36, 606, 603), (606, 607, 603), (603, 607, 604), (607, 608, 604), (604, 608, 605), (608, 609, 605), (605, 609, 43), (609, 42, 43), (37, 610, 606), (610, 611, 606), (606, 611, 607), (611, 612, 607), (607, 612, 608), (612, 613, 608), (608, 613, 609), (613, 614, 609), (609, 614, 42), (614, 41, 42), (38, 615, 610), (615, 616, 610), (610, 616, 611), (616, 617, 611), (611, 617, 612), (617, 618, 612), (612, 618, 613), (618, 619, 613), (613, 619, 614), (619, 620, 614), (614, 620, 41), (620, 40, 41), (39, 25, 615), (25, 24, 615), (615, 24, 616), (24, 23, 616), (616, 23, 617), (23, 22, 617), (617, 22, 618), (22, 21, 618), (618, 21, 619), (21, 20, 619), (619, 20, 620), (20, 19, 620), (620, 19, 40), (19, 0, 40), (12, 32, 2), (13, 621, 12), (14, 622, 13), (15, 624, 14), (16, 627, 15), (17, 631, 16), (18, 636, 17), (12, 621, 32), (621, 31, 32), (13, 622, 621), (622, 623, 621), (621, 623, 31), (623, 30, 31), (14, 624, 622), (624, 625, 622), (622, 625, 623), (625, 626, 623), (623, 626, 30), (626, 29, 30), (15, 627, 624), (627, 628, 624), (624, 628, 625), (628, 629, 625), (625, 629, 626), (629, 630, 626), (626, 630, 29), (630, 28, 29), (16, 631, 627), (631, 632, 627), (627, 632, 628), (632, 633, 628), (628, 633, 629), (633, 634, 629), (629, 634, 630), (634, 635, 630), (630, 635, 28), (635, 27, 28), (17, 636, 631), (636, 637, 631), (631, 637, 632), (637, 638, 632), (632, 638, 633), (638, 639, 633), (633, 639, 634), (639, 640, 634), (634, 640, 635), (640, 641, 635), (635, 641, 27), (641, 26, 27), (18, 19, 636), (19, 20, 636), (636, 20, 637), (20, 21, 637), (637, 21, 638), (21, 22, 638), (638, 22, 639), (22, 23, 639), (639, 23, 640), (23, 24, 640), (640, 24, 641), (24, 25, 641), (641, 25, 26), (25, 1, 26)])
me_icosphere.materials.append(mat_sph_color)
me_icosphere.use_remesh_preserve_volume = False
me_icosphere.use_remesh_preserve_attributes = False
me_icosphere.use_mirror_vertex_groups = False
me_icosphere.update()
me_cylinder_001 = bpy.data.meshes.new('Cylinder.001')
me_cylinder_001.from_pydata([(-2.0, 10.0, 0.0), (-2.0, 10.0, 10.0), (-1.998, 10.1, 0.0), (-1.998, 10.1, 10.0), (-1.99, 10.2, 0.0), (-1.99, 10.2, 10.0), (-1.978, 10.29, 0.0), (-1.978, 10.29, 10.0), (-1.962, 10.39, 0.0), (-1.962, 10.39, 10.0), (-1.94, 10.49, 0.0), (-1.94, 10.49, 10.0), (-1.914, 10.58, 0.0), (-1.914, 10.58, 10.0), (-1.883, 10.67, 0.0), (-1.883, 10.67, 10.0), (-1.848, 10.77, 0.0), (-1.848, 10.77, 10.0), (-1.808, 10.86, 0.0), (-1.808, 10.86, 10.0), (-1.764, 10.94, 0.0), (-1.764, 10.94, 10.0), (-1.715, 11.03, 0.0), (-1.715, 11.03, 10.0), (-1.663, 11.11, 0.0), (-1.663, 11.11, 10.0), (-1.606, 11.19, 0.0), (-1.606, 11.19, 10.0), (-1.546, 11.27, 0.0), (-1.546, 11.27, 10.0), (-1.482, 11.34, 0.0), (-1.482, 11.34, 10.0), (-1.414, 11.41, 0.0), (-1.414, 11.41, 10.0), (-1.343, 11.48, 0.0), (-1.343, 11.48, 10.0), (-1.269, 11.55, 0.0), (-1.269, 11.55, 10.0), (-1.191, 11.61, 0.0), (-1.191, 11.61, 10.0), (-1.111, 11.66, 0.0), (-1.111, 11.66, 10.0), (-1.028, 11.72, 0.0), (-1.028, 11.72, 10.0), (-0.9428, 11.76, 0.0), (-0.9428, 11.76, 10.0), (-0.8551, 11.81, 0.0), (-0.8551, 11.81, 10.0), (-0.7654, 11.85, 0.0), (-0.7654, 11.85, 10.0), (-0.6738, 11.88, 0.0), (-0.6738, 11.88, 10.0), (-0.5806, 11.91, 0.0), (-0.5806, 11.91, 10.0), (-0.486, 11.94, 0.0), (-0.486, 11.94, 10.0), (-0.3902, 11.96, 0.0), (-0.3902, 11.96, 10.0), (-0.2935, 11.98, 0.0), (-0.2935, 11.98, 10.0), (-0.196, 11.99, 0.0), (-0.196, 11.99, 10.0), (-0.09813, 12.0, 0.0), (-0.09813, 12.0, 10.0), (7.153e-07, 12.0, 0.0), (7.153e-07, 12.0, 10.0), (0.09814, 12.0, 0.0), (0.09814, 12.0, 10.0), (0.196, 11.99, 0.0), (0.196, 11.99, 10.0), (0.2935, 11.98, 0.0), (0.2935, 11.98, 10.0), (0.3902, 11.96, 0.0), (0.3902, 11.96, 10.0), (0.486, 11.94, 0.0), (0.486, 11.94, 10.0), (0.5806, 11.91, 0.0), (0.5806, 11.91, 10.0), (0.6738, 11.88, 0.0), (0.6738, 11.88, 10.0), (0.7654, 11.85, 0.0), (0.7654, 11.85, 10.0), (0.8551, 11.81, 0.0), (0.8551, 11.81, 10.0), (0.9428, 11.76, 0.0), (0.9428, 11.76, 10.0), (1.028, 11.72, 0.0), (1.028, 11.72, 10.0), (1.111, 11.66, 0.0), (1.111, 11.66, 10.0), (1.191, 11.61, 0.0), (1.191, 11.61, 10.0), (1.269, 11.55, 0.0), (1.269, 11.55, 10.0), (1.343, 11.48, 0.0), (1.343, 11.48, 10.0), (1.414, 11.41, 0.0), (1.414, 11.41, 10.0), (1.482, 11.34, 0.0), (1.482, 11.34, 10.0), (1.546, 11.27, 0.0), (1.546, 11.27, 10.0), (1.606, 11.19, 0.0), (1.606, 11.19, 10.0), (1.663, 11.11, 0.0), (1.663, 11.11, 10.0), (1.715, 11.03, 0.0), (1.715, 11.03, 10.0), (1.764, 10.94, 0.0), (1.764, 10.94, 10.0), (1.808, 10.86, 0.0), (1.808, 10.86, 10.0), (1.848, 10.77, 0.0), (1.848, 10.77, 10.0), (1.883, 10.67, 0.0), (1.883, 10.67, 10.0), (1.914, 10.58, 0.0), (1.914, 10.58, 10.0), (1.94, 10.49, 0.0), (1.94, 10.49, 10.0), (1.962, 10.39, 0.0), (1.962, 10.39, 10.0), (1.978, 10.29, 0.0), (1.978, 10.29, 10.0), (1.99, 10.2, 0.0), (1.99, 10.2, 10.0), (1.998, 10.1, 0.0), (1.998, 10.1, 10.0), (2.0, 10.0, 0.0), (2.0, 10.0, 10.0), (1.998, 9.902, 0.0), (1.998, 9.902, 10.0), (1.99, 9.804, 0.0), (1.99, 9.804, 10.0), (1.978, 9.707, 0.0), (1.978, 9.707, 10.0), (1.962, 9.61, 0.0), (1.962, 9.61, 10.0), (1.94, 9.514, 0.0), (1.94, 9.514, 10.0), (1.914, 9.419, 0.0), (1.914, 9.419, 10.0), (1.883, 9.326, 0.0), (1.883, 9.326, 10.0), (1.848, 9.235, 0.0), (1.848, 9.235, 10.0), (1.808, 9.145, 0.0), (1.808, 9.145, 10.0), (1.764, 9.057, 0.0), (1.764, 9.057, 10.0), (1.715, 8.972, 0.0), (1.715, 8.972, 10.0), (1.663, 8.889, 0.0), (1.663, 8.889, 10.0), (1.606, 8.809, 0.0), (1.606, 8.809, 10.0), (1.546, 8.731, 0.0), (1.546, 8.731, 10.0), (1.482, 8.657, 0.0), (1.482, 8.657, 10.0), (1.414, 8.586, 0.0), (1.414, 8.586, 10.0), (1.343, 8.518, 0.0), (1.343, 8.518, 10.0), (1.269, 8.454, 0.0), (1.269, 8.454, 10.0), (1.191, 8.394, 0.0), (1.191, 8.394, 10.0), (1.111, 8.337, 0.0), (1.111, 8.337, 10.0), (1.028, 8.285, 0.0), (1.028, 8.285, 10.0), (0.9428, 8.236, 0.0), (0.9428, 8.236, 10.0), (0.8551, 8.192, 0.0), (0.8551, 8.192, 10.0), (0.7654, 8.152, 0.0), (0.7654, 8.152, 10.0), (0.6738, 8.117, 0.0), (0.6738, 8.117, 10.0), (0.5806, 8.086, 0.0), (0.5806, 8.086, 10.0), (0.486, 8.06, 0.0), (0.486, 8.06, 10.0), (0.3902, 8.038, 0.0), (0.3902, 8.038, 10.0), (0.2935, 8.022, 0.0), (0.2935, 8.022, 10.0), (0.196, 8.01, 0.0), (0.196, 8.01, 10.0), (0.09814, 8.002, 0.0), (0.09814, 8.002, 10.0), (2.925e-06, 8.0, 0.0), (2.925e-06, 8.0, 10.0), (-0.09813, 8.002, 0.0), (-0.09813, 8.002, 10.0), (-0.196, 8.01, 0.0), (-0.196, 8.01, 10.0), (-0.2935, 8.022, 0.0), (-0.2935, 8.022, 10.0), (-0.3902, 8.038, 0.0), (-0.3902, 8.038, 10.0), (-0.486, 8.06, 0.0), (-0.486, 8.06, 10.0), (-0.5806, 8.086, 0.0), (-0.5806, 8.086, 10.0), (-0.6738, 8.117, 0.0), (-0.6738, 8.117, 10.0), (-0.7654, 8.152, 0.0), (-0.7654, 8.152, 10.0), (-0.8551, 8.192, 0.0), (-0.8551, 8.192, 10.0), (-0.9428, 8.236, 0.0), (-0.9428, 8.236, 10.0), (-1.028, 8.285, 0.0), (-1.028, 8.285, 10.0), (-1.111, 8.337, 0.0), (-1.111, 8.337, 10.0), (-1.191, 8.394, 0.0), (-1.191, 8.394, 10.0), (-1.269, 8.454, 0.0), (-1.269, 8.454, 10.0), (-1.343, 8.518, 0.0), (-1.343, 8.518, 10.0), (-1.414, 8.586, 0.0), (-1.414, 8.586, 10.0), (-1.482, 8.657, 0.0), (-1.482, 8.657, 10.0), (-1.546, 8.731, 0.0), (-1.546, 8.731, 10.0), (-1.606, 8.809, 0.0), (-1.606, 8.809, 10.0), (-1.663, 8.889, 0.0), (-1.663, 8.889, 10.0), (-1.715, 8.972, 0.0), (-1.715, 8.972, 10.0), (-1.764, 9.057, 0.0), (-1.764, 9.057, 10.0), (-1.808, 9.145, 0.0), (-1.808, 9.145, 10.0), (-1.848, 9.235, 0.0), (-1.848, 9.235, 10.0), (-1.883, 9.326, 0.0), (-1.883, 9.326, 10.0), (-1.914, 9.419, 0.0), (-1.914, 9.419, 10.0), (-1.94, 9.514, 0.0), (-1.94, 9.514, 10.0), (-1.962, 9.61, 0.0), (-1.962, 9.61, 10.0), (-1.978, 9.707, 0.0), (-1.978, 9.707, 10.0), (-1.99, 9.804, 0.0), (-1.99, 9.804, 10.0), (-1.998, 9.902, 0.0), (-1.998, 9.902, 10.0)], [], [(0, 1, 3, 2), (2, 3, 5, 4), (4, 5, 7, 6), (6, 7, 9, 8), (8, 9, 11, 10), (10, 11, 13, 12), (12, 13, 15, 14), (14, 15, 17, 16), (16, 17, 19, 18), (18, 19, 21, 20), (20, 21, 23, 22), (22, 23, 25, 24), (24, 25, 27, 26), (26, 27, 29, 28), (28, 29, 31, 30), (30, 31, 33, 32), (32, 33, 35, 34), (34, 35, 37, 36), (36, 37, 39, 38), (38, 39, 41, 40), (40, 41, 43, 42), (42, 43, 45, 44), (44, 45, 47, 46), (46, 47, 49, 48), (48, 49, 51, 50), (50, 51, 53, 52), (52, 53, 55, 54), (54, 55, 57, 56), (56, 57, 59, 58), (58, 59, 61, 60), (60, 61, 63, 62), (62, 63, 65, 64), (64, 65, 67, 66), (66, 67, 69, 68), (68, 69, 71, 70), (70, 71, 73, 72), (72, 73, 75, 74), (74, 75, 77, 76), (76, 77, 79, 78), (78, 79, 81, 80), (80, 81, 83, 82), (82, 83, 85, 84), (84, 85, 87, 86), (86, 87, 89, 88), (88, 89, 91, 90), (90, 91, 93, 92), (92, 93, 95, 94), (94, 95, 97, 96), (96, 97, 99, 98), (98, 99, 101, 100), (100, 101, 103, 102), (102, 103, 105, 104), (104, 105, 107, 106), (106, 107, 109, 108), (108, 109, 111, 110), (110, 111, 113, 112), (112, 113, 115, 114), (114, 115, 117, 116), (116, 117, 119, 118), (118, 119, 121, 120), (120, 121, 123, 122), (122, 123, 125, 124), (124, 125, 127, 126), (126, 127, 129, 128), (128, 129, 131, 130), (130, 131, 133, 132), (132, 133, 135, 134), (134, 135, 137, 136), (136, 137, 139, 138), (138, 139, 141, 140), (140, 141, 143, 142), (142, 143, 145, 144), (144, 145, 147, 146), (146, 147, 149, 148), (148, 149, 151, 150), (150, 151, 153, 152), (152, 153, 155, 154), (154, 155, 157, 156), (156, 157, 159, 158), (158, 159, 161, 160), (160, 161, 163, 162), (162, 163, 165, 164), (164, 165, 167, 166), (166, 167, 169, 168), (168, 169, 171, 170), (170, 171, 173, 172), (172, 173, 175, 174), (174, 175, 177, 176), (176, 177, 179, 178), (178, 179, 181, 180), (180, 181, 183, 182), (182, 183, 185, 184), (184, 185, 187, 186), (186, 187, 189, 188), (188, 189, 191, 190), (190, 191, 193, 192), (192, 193, 195, 194), (194, 195, 197, 196), (196, 197, 199, 198), (198, 199, 201, 200), (200, 201, 203, 202), (202, 203, 205, 204), (204, 205, 207, 206), (206, 207, 209, 208), (208, 209, 211, 210), (210, 211, 213, 212), (212, 213, 215, 214), (214, 215, 217, 216), (216, 217, 219, 218), (218, 219, 221, 220), (220, 221, 223, 222), (222, 223, 225, 224), (224, 225, 227, 226), (226, 227, 229, 228), (228, 229, 231, 230), (230, 231, 233, 232), (232, 233, 235, 234), (234, 235, 237, 236), (236, 237, 239, 238), (238, 239, 241, 240), (240, 241, 243, 242), (242, 243, 245, 244), (244, 245, 247, 246), (246, 247, 249, 248), (248, 249, 251, 250), (250, 251, 253, 252), (3, 1, 255, 253, 251, 249, 247, 245, 243, 241, 239, 237, 235, 233, 231, 229, 227, 225, 223, 221, 219, 217, 215, 213, 211, 209, 207, 205, 203, 201, 199, 197, 195, 193, 191, 189, 187, 185, 183, 181, 179, 177, 175, 173, 171, 169, 167, 165, 163, 161, 159, 157, 155, 153, 151, 149, 147, 145, 143, 141, 139, 137, 135, 133, 131, 129, 127, 125, 123, 121, 119, 117, 115, 113, 111, 109, 107, 105, 103, 101, 99, 97, 95, 93, 91, 89, 87, 85, 83, 81, 79, 77, 75, 73, 71, 69, 67, 65, 63, 61, 59, 57, 55, 53, 51, 49, 47, 45, 43, 41, 39, 37, 35, 33, 31, 29, 27, 25, 23, 21, 19, 17, 15, 13, 11, 9, 7, 5), (252, 253, 255, 254), (254, 255, 1, 0), (0, 2, 4, 6, 8, 10, 12, 14, 16, 18, 20, 22, 24, 26, 28, 30, 32, 34, 36, 38, 40, 42, 44, 46, 48, 50, 52, 54, 56, 58, 60, 62, 64, 66, 68, 70, 72, 74, 76, 78, 80, 82, 84, 86, 88, 90, 92, 94, 96, 98, 100, 102, 104, 106, 108, 110, 112, 114, 116, 118, 120, 122, 124, 126, 128, 130, 132, 134, 136, 138, 140, 142, 144, 146, 148, 150, 152, 154, 156, 158, 160, 162, 164, 166, 168, 170, 172, 174, 176, 178, 180, 182, 184, 186, 188, 190, 192, 194, 196, 198, 200, 202, 204, 206, 208, 210, 212, 214, 216, 218, 220, 222, 224, 226, 228, 230, 232, 234, 236, 238, 240, 242, 244, 246, 248, 250, 252, 254)])
me_cylinder_001.materials.append(mat_cyl2_color)
me_cylinder_001.use_remesh_preserve_volume = False
me_cylinder_001.use_remesh_preserve_attributes = False
me_cylinder_001.use_mirror_vertex_groups = False
me_cylinder_001.update()
me_cylinder = bpy.data.meshes.new('Cylinder')
me_cylinder.from_pydata([(0.0, -4.768e-07, 2.5), (0.0, -10.0, 2.5), (0.1227, -4.768e-07, 2.497), (0.1227, -10.0, 2.497), (0.245, -4.768e-07, 2.488), (0.245, -10.0, 2.488), (0.3668, -4.768e-07, 2.473), (0.3668, -10.0, 2.473), (0.4877, -4.768e-07, 2.452), (0.4877, -10.0, 2.452), (0.6075, -4.768e-07, 2.425), (0.6075, -10.0, 2.425), (0.7257, -4.768e-07, 2.392), (0.7257, -10.0, 2.392), (0.8422, -4.768e-07, 2.354), (0.8422, -10.0, 2.354), (0.9567, -4.768e-07, 2.31), (0.9567, -10.0, 2.31), (1.069, -4.768e-07, 2.26), (1.069, -10.0, 2.26), (1.178, -4.768e-07, 2.205), (1.178, -10.0, 2.205), (1.285, -4.768e-07, 2.144), (1.285, -10.0, 2.144), (1.389, -4.768e-07, 2.079), (1.389, -10.0, 2.079), (1.489, -4.768e-07, 2.008), (1.489, -10.0, 2.008), (1.586, -4.768e-07, 1.933), (1.586, -10.0, 1.933), (1.679, -4.768e-07, 1.852), (1.679, -10.0, 1.852), (1.768, -4.768e-07, 1.768), (1.768, -10.0, 1.768), (1.852, 0.0, 1.679), (1.852, -10.0, 1.679), (1.933, 0.0, 1.586), (1.933, -10.0, 1.586), (2.008, 0.0, 1.489), (2.008, -10.0, 1.489), (2.079, 0.0, 1.389), (2.079, -10.0, 1.389), (2.144, 0.0, 1.285), (2.144, -10.0, 1.285), (2.205, 0.0, 1.178), (2.205, -10.0, 1.178), (2.26, 0.0, 1.069), (2.26, -10.0, 1.069), (2.31, 0.0, 0.9567), (2.31, -10.0, 0.9567), (2.354, 0.0, 0.8422), (2.354, -10.0, 0.8422), (2.392, 0.0, 0.7257), (2.392, -10.0, 0.7257), (2.425, 0.0, 0.6074), (2.425, -10.0, 0.6074), (2.452, 0.0, 0.4877), (2.452, -10.0, 0.4877), (2.473, 0.0, 0.3668), (2.473, -10.0, 0.3668), (2.488, 0.0, 0.245), (2.488, -10.0, 0.245), (2.497, 0.0, 0.1227), (2.497, -10.0, 0.1227), (2.5, 0.0, -8.941e-07), (2.5, -10.0, -1.113e-06), (2.497, 0.0, -0.1227), (2.497, -10.0, -0.1227), (2.488, 0.0, -0.245), (2.488, -10.0, -0.245), (2.473, 0.0, -0.3668), (2.473, -10.0, -0.3668), (2.452, 0.0, -0.4877), (2.452, -10.0, -0.4877), (2.425, 0.0, -0.6075), (2.425, -10.0, -0.6075), (2.392, 0.0, -0.7257), (2.392, -10.0, -0.7257), (2.354, 0.0, -0.8422), (2.354, -10.0, -0.8422), (2.31, 0.0, -0.9567), (2.31, -10.0, -0.9567), (2.26, 0.0, -1.069), (2.26, -10.0, -1.069), (2.205, 0.0, -1.178), (2.205, -10.0, -1.178), (2.144, 0.0, -1.285), (2.144, -10.0, -1.285), (2.079, 0.0, -1.389), (2.079, -10.0, -1.389), (2.008, 0.0, -1.489), (2.008, -10.0, -1.489), (1.933, 0.0, -1.586), (1.933, -10.0, -1.586), (1.852, 0.0, -1.679), (1.852, -10.0, -1.679), (1.768, 0.0, -1.768), (1.768, -10.0, -1.768), (1.679, 0.0, -1.852), (1.679, -10.0, -1.852), (1.586, 0.0, -1.933), (1.586, -10.0, -1.933), (1.489, 0.0, -2.008), (1.489, -10.0, -2.008), (1.389, 0.0, -2.079), (1.389, -10.0, -2.079), (1.285, 0.0, -2.144), (1.285, -10.0, -2.144), (1.178, 0.0, -2.205), (1.178, -10.0, -2.205), (1.069, 0.0, -2.26), (1.069, -10.0, -2.26), (0.9567, 0.0, -2.31), (0.9567, -10.0, -2.31), (0.8422, 0.0, -2.354), (0.8422, -10.0, -2.354), (0.7257, 0.0, -2.392), (0.7257, -10.0, -2.392), (0.6075, 0.0, -2.425), (0.6075, -10.0, -2.425), (0.4877, 0.0, -2.452), (0.4877, -10.0, -2.452), (0.3668, 0.0, -2.473), (0.3668, -10.0, -2.473), (0.245, 0.0, -2.488), (0.245, -10.0, -2.488), (0.1227, 0.0, -2.497), (0.1227, -10.0, -2.497), (4.55e-06, 0.0, -2.5), (4.55e-06, -10.0, -2.5), (-0.1227, 0.0, -2.497), (-0.1227, -10.0, -2.497), (-0.245, 0.0, -2.488), (-0.245, -10.0, -2.488), (-0.3668, 0.0, -2.473), (-0.3668, -10.0, -2.473), (-0.4877, 0.0, -2.452), (-0.4877, -10.0, -2.452), (-0.6074, 0.0, -2.425), (-0.6074, -10.0, -2.425), (-0.7257, 0.0, -2.392), (-0.7257, -10.0, -2.392), (-0.8422, 0.0, -2.354), (-0.8422, -10.0, -2.354), (-0.9567, 0.0, -2.31), (-0.9567, -10.0, -2.31), (-1.069, 0.0, -2.26), (-1.069, -10.0, -2.26), (-1.178, 0.0, -2.205), (-1.178, -10.0, -2.205), (-1.285, 0.0, -2.144), (-1.285, -10.0, -2.144), (-1.389, 0.0, -2.079), (-1.389, -10.0, -2.079), (-1.489, 0.0, -2.008), (-1.489, -10.0, -2.008), (-1.586, 0.0, -1.933), (-1.586, -10.0, -1.933), (-1.679, 0.0, -1.852), (-1.679, -10.0, -1.852), (-1.768, 0.0, -1.768), (-1.768, -10.0, -1.768), (-1.852, 0.0, -1.679), (-1.852, -10.0, -1.679), (-1.933, 0.0, -1.586), (-1.933, -10.0, -1.586), (-2.008, 0.0, -1.489), (-2.008, -10.0, -1.489), (-2.079, 0.0, -1.389), (-2.079, -10.0, -1.389), (-2.144, 0.0, -1.285), (-2.144, -10.0, -1.285), (-2.205, 0.0, -1.178), (-2.205, -10.0, -1.178), (-2.26, 0.0, -1.069), (-2.26, -10.0, -1.069), (-2.31, 0.0, -0.9567), (-2.31, -10.0, -0.9567), (-2.354, 0.0, -0.8422), (-2.354, -10.0, -0.8422), (-2.392, 0.0, -0.7257), (-2.392, -10.0, -0.7257), (-2.425, 0.0, -0.6075), (-2.425, -10.0, -0.6075), (-2.452, 0.0, -0.4877), (-2.452, -10.0, -0.4877), (-2.473, 0.0, -0.3668), (-2.473, -10.0, -0.3668), (-2.488, 0.0, -0.245), (-2.488, -10.0, -0.245), (-2.497, 0.0, -0.1227), (-2.497, -10.0, -0.1227), (-2.5, 0.0, -3.437e-06), (-2.5, -10.0, -3.656e-06), (-2.497, 0.0, 0.1227), (-2.497, -10.0, 0.1227), (-2.488, 0.0, 0.245), (-2.488, -10.0, 0.245), (-2.473, 0.0, 0.3668), (-2.473, -10.0, 0.3668), (-2.452, 0.0, 0.4877), (-2.452, -10.0, 0.4877), (-2.425, 0.0, 0.6074), (-2.425, -10.0, 0.6074), (-2.392, 0.0, 0.7257), (-2.392, -10.0, 0.7257), (-2.354, 0.0, 0.8422), (-2.354, -10.0, 0.8422), (-2.31, 0.0, 0.9567), (-2.31, -10.0, 0.9567), (-2.26, 0.0, 1.069), (-2.26, -10.0, 1.069), (-2.205, 0.0, 1.178), (-2.205, -10.0, 1.178), (-2.144, 0.0, 1.285), (-2.144, -10.0, 1.285), (-2.079, 0.0, 1.389), (-2.079, -10.0, 1.389), (-2.008, 0.0, 1.489), (-2.008, -10.0, 1.489), (-1.933, 0.0, 1.586), (-1.933, -10.0, 1.586), (-1.852, 0.0, 1.679), (-1.852, -10.0, 1.679), (-1.768, -4.768e-07, 1.768), (-1.768, -10.0, 1.768), (-1.679, -4.768e-07, 1.852), (-1.679, -10.0, 1.852), (-1.586, -4.768e-07, 1.933), (-1.586, -10.0, 1.933), (-1.489, -4.768e-07, 2.008), (-1.489, -10.0, 2.008), (-1.389, -4.768e-07, 2.079), (-1.389, -10.0, 2.079), (-1.285, -4.768e-07, 2.144), (-1.285, -10.0, 2.144), (-1.178, -4.768e-07, 2.205), (-1.178, -10.0, 2.205), (-1.069, -4.768e-07, 2.26), (-1.069, -10.0, 2.26), (-0.9567, -4.768e-07, 2.31), (-0.9567, -10.0, 2.31), (-0.8422, -4.768e-07, 2.354), (-0.8422, -10.0, 2.354), (-0.7257, -4.768e-07, 2.392), (-0.7257, -10.0, 2.392), (-0.6074, -4.768e-07, 2.425), (-0.6074, -10.0, 2.425), (-0.4877, -4.768e-07, 2.452), (-0.4877, -10.0, 2.452), (-0.3668, -4.768e-07, 2.473), (-0.3668, -10.0, 2.473), (-0.245, -4.768e-07, 2.488), (-0.245, -10.0, 2.488), (-0.1227, -4.768e-07, 2.497), (-0.1227, -10.0, 2.497)], [], [(0, 1, 3, 2), (2, 3, 5, 4), (4, 5, 7, 6), (6, 7, 9, 8), (8, 9, 11, 10), (10, 11, 13, 12), (12, 13, 15, 14), (14, 15, 17, 16), (16, 17, 19, 18), (18, 19, 21, 20), (20, 21, 23, 22), (22, 23, 25, 24), (24, 25, 27, 26), (26, 27, 29, 28), (28, 29, 31, 30), (30, 31, 33, 32), (32, 33, 35, 34), (34, 35, 37, 36), (36, 37, 39, 38), (38, 39, 41, 40), (40, 41, 43, 42), (42, 43, 45, 44), (44, 45, 47, 46), (46, 47, 49, 48), (48, 49, 51, 50), (50, 51, 53, 52), (52, 53, 55, 54), (54, 55, 57, 56), (56, 57, 59, 58), (58, 59, 61, 60), (60, 61, 63, 62), (62, 63, 65, 64), (64, 65, 67, 66), (66, 67, 69, 68), (68, 69, 71, 70), (70, 71, 73, 72), (72, 73, 75, 74), (74, 75, 77, 76), (76, 77, 79, 78), (78, 79, 81, 80), (80, 81, 83, 82), (82, 83, 85, 84), (84, 85, 87, 86), (86, 87, 89, 88), (88, 89, 91, 90), (90, 91, 93, 92), (92, 93, 95, 94), (94, 95, 97, 96), (96, 97, 99, 98), (98, 99, 101, 100), (100, 101, 103, 102), (102, 103, 105, 104), (104, 105, 107, 106), (106, 107, 109, 108), (108, 109, 111, 110), (110, 111, 113, 112), (112, 113, 115, 114), (114, 115, 117, 116), (116, 117, 119, 118), (118, 119, 121, 120), (120, 121, 123, 122), (122, 123, 125, 124), (124, 125, 127, 126), (126, 127, 129, 128), (128, 129, 131, 130), (130, 131, 133, 132), (132, 133, 135, 134), (134, 135, 137, 136), (136, 137, 139, 138), (138, 139, 141, 140), (140, 141, 143, 142), (142, 143, 145, 144), (144, 145, 147, 146), (146, 147, 149, 148), (148, 149, 151, 150), (150, 151, 153, 152), (152, 153, 155, 154), (154, 155, 157, 156), (156, 157, 159, 158), (158, 159, 161, 160), (160, 161, 163, 162), (162, 163, 165, 164), (164, 165, 167, 166), (166, 167, 169, 168), (168, 169, 171, 170), (170, 171, 173, 172), (172, 173, 175, 174), (174, 175, 177, 176), (176, 177, 179, 178), (178, 179, 181, 180), (180, 181, 183, 182), (182, 183, 185, 184), (184, 185, 187, 186), (186, 187, 189, 188), (188, 189, 191, 190), (190, 191, 193, 192), (192, 193, 195, 194), (194, 195, 197, 196), (196, 197, 199, 198), (198, 199, 201, 200), (200, 201, 203, 202), (202, 203, 205, 204), (204, 205, 207, 206), (206, 207, 209, 208), (208, 209, 211, 210), (210, 211, 213, 212), (212, 213, 215, 214), (214, 215, 217, 216), (216, 217, 219, 218), (218, 219, 221, 220), (220, 221, 223, 222), (222, 223, 225, 224), (224, 225, 227, 226), (226, 227, 229, 228), (228, 229, 231, 230), (230, 231, 233, 232), (232, 233, 235, 234), (234, 235, 237, 236), (236, 237, 239, 238), (238, 239, 241, 240), (240, 241, 243, 242), (242, 243, 245, 244), (244, 245, 247, 246), (246, 247, 249, 248), (248, 249, 251, 250), (250, 251, 253, 252), (3, 1, 255, 253, 251, 249, 247, 245, 243, 241, 239, 237, 235, 233, 231, 229, 227, 225, 223, 221, 219, 217, 215, 213, 211, 209, 207, 205, 203, 201, 199, 197, 195, 193, 191, 189, 187, 185, 183, 181, 179, 177, 175, 173, 171, 169, 167, 165, 163, 161, 159, 157, 155, 153, 151, 149, 147, 145, 143, 141, 139, 137, 135, 133, 131, 129, 127, 125, 123, 121, 119, 117, 115, 113, 111, 109, 107, 105, 103, 101, 99, 97, 95, 93, 91, 89, 87, 85, 83, 81, 79, 77, 75, 73, 71, 69, 67, 65, 63, 61, 59, 57, 55, 53, 51, 49, 47, 45, 43, 41, 39, 37, 35, 33, 31, 29, 27, 25, 23, 21, 19, 17, 15, 13, 11, 9, 7, 5), (252, 253, 255, 254), (254, 255, 1, 0), (0, 2, 4, 6, 8, 10, 12, 14, 16, 18, 20, 22, 24, 26, 28, 30, 32, 34, 36, 38, 40, 42, 44, 46, 48, 50, 52, 54, 56, 58, 60, 62, 64, 66, 68, 70, 72, 74, 76, 78, 80, 82, 84, 86, 88, 90, 92, 94, 96, 98, 100, 102, 104, 106, 108, 110, 112, 114, 116, 118, 120, 122, 124, 126, 128, 130, 132, 134, 136, 138, 140, 142, 144, 146, 148, 150, 152, 154, 156, 158, 160, 162, 164, 166, 168, 170, 172, 174, 176, 178, 180, 182, 184, 186, 188, 190, 192, 194, 196, 198, 200, 202, 204, 206, 208, 210, 212, 214, 216, 218, 220, 222, 224, 226, 228, 230, 232, 234, 236, 238, 240, 242, 244, 246, 248, 250, 252, 254)])
me_cylinder.materials.append(mat_cyl1_color)
me_cylinder.use_remesh_preserve_volume = False
me_cylinder.use_remesh_preserve_attributes = False
me_cylinder.use_mirror_vertex_groups = False
me_cylinder.update()
me_cube_001 = bpy.data.meshes.new('Cube.001')
me_cube_001.from_pydata([(4.0, -2.5, -10.0), (4.0, -2.5, 10.0), (4.0, 2.5, -10.0), (4.0, 2.5, 10.0), (6.0, -2.5, -10.0), (6.0, -2.5, 10.0), (6.0, 2.5, -10.0), (6.0, 2.5, 10.0)], [], [(0, 1, 3, 2), (2, 3, 7, 6), (6, 7, 5, 4), (4, 5, 1, 0), (2, 6, 4, 0), (7, 3, 1, 5)])
me_cube_001.materials.append(mat_rpp_color)
me_cube_001.use_remesh_preserve_volume = False
me_cube_001.use_remesh_preserve_attributes = False
me_cube_001.use_mirror_vertex_groups = False
me_cube_001.update()

# ---- objects
ob_empty = bpy.data.objects.new('Empty', None)
ob_camera = bpy.data.objects.new('Camera', cam_camera)
ob_sph = bpy.data.objects.new('sph', me_icosphere)
ob_cyl2 = bpy.data.objects.new('cyl2', me_cylinder_001)
ob_cyl1 = bpy.data.objects.new('cyl1', me_cylinder)
ob_rpp = bpy.data.objects.new('rpp', me_cube_001)
ob_lamp = bpy.data.objects.new('Lamp', light_lamp)

# ---- transforms, parenting, visibility, modifiers, constraints
ob_empty.location = (0.0, 0.0, 0.0)
ob_empty.scale = (5.0, 5.0, 5.0)
ob_empty.empty_display_type = 'CUBE'
ob_empty.empty_image_offset = (0.0, 0.0)
ob_empty.lineart.crease_threshold = 0.0
ob_camera.location = (20.0, 20.0, 20.0)
ob_camera.rotation_euler = (1.109, 0.0, 0.8149)
ob_camera.lock_rotations_4d = False
ob_camera.empty_display_type = 'ARROWS'
ob_camera.color = (0.0, 0.0, 0.0, 0.0)
ob_camera.display_type = 'WIRE'
ob_camera.lineart.crease_threshold = 0.0
_c = ob_camera.constraints.new('TRACK_TO'); _c.name = 'Track To'
_c.target = ob_empty
ob_sph.location = (0.0, 0.0, 0.0)
ob_sph.lineart.crease_threshold = 0.0
ob_cyl2.location = (0.0, 0.0, 0.0)
ob_cyl2.lineart.crease_threshold = 0.0
ob_cyl1.location = (0.0, 0.0, 0.0)
ob_cyl1.lineart.crease_threshold = 0.0
ob_rpp.location = (0.0, 0.0, 0.0)
ob_rpp.lineart.crease_threshold = 0.0
ob_lamp.location = (4.076, 1.005, 5.904)
ob_lamp.rotation_euler = (0.6503, 0.05522, 1.866)
ob_lamp.lock_rotations_4d = False
ob_lamp.empty_display_type = 'ARROWS'
ob_lamp.color = (0.0, 0.0, 0.0, 0.0)
ob_lamp.lineart.crease_threshold = 0.0

# ---- collection membership
col_collection_1.objects.link(ob_empty)
col_collection_1.objects.link(ob_camera)
col_collection_1.objects.link(ob_sph)
col_collection_1.objects.link(ob_cyl2)
col_collection_1.objects.link(ob_cyl1)
col_collection_1.objects.link(ob_rpp)
col_collection_1.objects.link(ob_lamp)

# ---- scene / render settings (as saved in the file)
scene.camera = ob_camera
scene.frame_start = 1; scene.frame_end = 250; scene.frame_set(1)
scene.render.engine = 'CYCLES'
scene.render.resolution_x = 1360
scene.render.resolution_y = 840
scene.render.resolution_percentage = 50
scene.render.dither_intensity = 0.0
scene.render.film_transparent = True
scene.render.use_freestyle = True
scene.cycles.use_denoising = False
scene.cycles.samples = 10
scene.cycles.sampling_pattern = 'TABULATED_SOBOL'
scene.cycles.light_sampling_threshold = 0.0
scene.cycles.use_adaptive_sampling = False
scene.cycles.use_light_tree = False
scene.cycles.blur_glossy = 0.0
scene.cycles.max_bounces = 32
scene.cycles.glossy_bounces = 16
scene.cycles.transmission_bounces = 32
scene.cycles.volume_bounces = 4
scene.cycles.transparent_max_bounces = 32
scene.cycles.sample_clamp_indirect = 0.0
scene.view_settings.view_transform = 'Standard'
bpy.context.view_layer.update()
